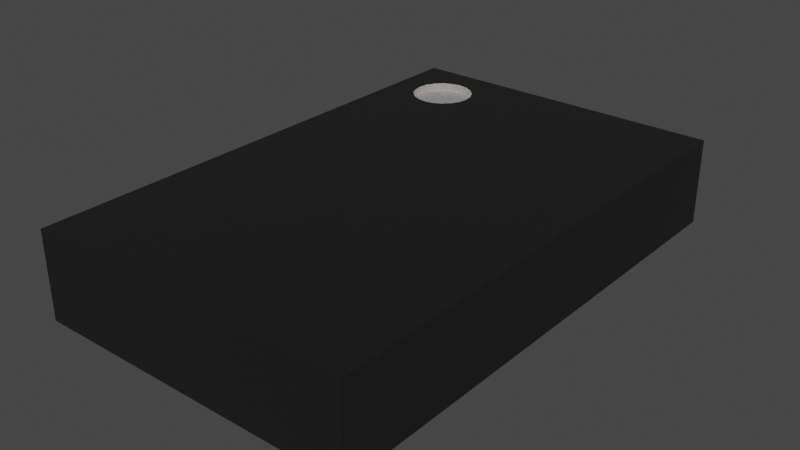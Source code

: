 # Source: Oscillator_SMD_Abracon_ASFLMB_5x3.2x0.85mm.blend  (saved by Blender 3.2.14; exported with 4.5.12 LTS)
import bpy
from mathutils import Matrix  # noqa: F401  (used for matrix-valued properties, if any)

bpy.ops.wm.read_factory_settings(use_empty=True)
scene = bpy.context.scene
scene.name = 'Scene'

# ---- collections
col_collection = bpy.data.collections.new('Collection'); scene.collection.children.link(col_collection)

# ---- materials (node trees are filled in below, after node groups)
mat_metal_pins = bpy.data.materials.new('metal_pins')
mat_metal_pins.use_transparent_shadow = False
mat_metal_pins.preview_render_type = 'CUBE'
mat_metal_pins.use_preview_world = True
mat_plastic_matte_black = bpy.data.materials.new('plastic_matte_black')
mat_plastic_matte_black.use_transparent_shadow = False
mat_plastic_matte_black.preview_render_type = 'CUBE'
mat_white_markings = bpy.data.materials.new('white_markings')
mat_white_markings.use_transparent_shadow = False
mat_white_markings.preview_render_type = 'FLAT'

# ---- material node trees
mat_metal_pins.use_nodes = True; mat_metal_pins.node_tree.nodes.clear()
_N = mat_metal_pins.node_tree.nodes; _L = mat_metal_pins.node_tree.links
n0 = _N.new('ShaderNodeMapping'); n0.name = 'Mapping'; n0.location = (-1447, -91)
n0.inputs[3].default_value = (4.8, 1.2, 1.1)
n1 = _N.new('ShaderNodeBsdfPrincipled'); n1.name = 'Principled BSDF'; n1.location = (-560, 254)
n1.distribution = 'GGX'
n1.subsurface_method = 'BURLEY'
n1.inputs[1].default_value = 0.7818
n1.inputs[2].default_value = 0.2886
n1.inputs[3].default_value = 1.45
n1.inputs[13].default_value = 0.0
n1.inputs[27].default_value = (0.0, 0.0, 0.0, 1.0)
n1.inputs[28].default_value = 1.0
n2 = _N.new('ShaderNodeOutputMaterial'); n2.name = 'Material Output.002'; n2.location = (-205, 253)
n2.width = 213
n3 = _N.new('ShaderNodeTexNoise'); n3.name = 'Noise Texture.002'; n3.location = (-1228, -73)
n3.inputs[2].default_value = 0.1
n3.inputs[3].default_value = 7.0
n3.inputs[4].default_value = 0.6
n3.inputs[8].default_value = 0.4
n4 = _N.new('ShaderNodeTexCoord'); n4.name = 'Texture Coordinate'; n4.location = (-1636, -116)
n5 = _N.new('ShaderNodeMix'); n5.name = 'Mix.001'; n5.location = (-921, 45)
n5.data_type = 'RGBA'
n5.inputs[6].default_value = (0.9398, 0.9547, 1.0, 1.0)
n5.inputs[7].default_value = (0.13, 0.1259, 0.1359, 1.0)
n6 = _N.new('ShaderNodeBump'); n6.name = 'Bump.001'; n6.location = (-1001, -227)
n6.inputs[0].default_value = 0.05
n6.inputs[1].default_value = 0.01
n6.inputs[2].default_value = 1.0
_L.new(n1.outputs[0], n2.inputs[0])
_L.new(n3.outputs[0], n6.inputs[3])
_L.new(n0.outputs[0], n3.inputs[0])
_L.new(n3.outputs[0], n5.inputs[0])
_L.new(n4.outputs[3], n0.inputs[0])
_L.new(n5.outputs[2], n1.inputs[0])
_L.new(n6.outputs[0], n1.inputs[5])
n2.is_active_output = True
mat_plastic_matte_black.use_nodes = True; mat_plastic_matte_black.node_tree.nodes.clear()
_N = mat_plastic_matte_black.node_tree.nodes; _L = mat_plastic_matte_black.node_tree.links
n0 = _N.new('ShaderNodeOutputMaterial'); n0.name = 'Material Output'; n0.location = (463, 300)
n1 = _N.new('ShaderNodeBsdfPrincipled'); n1.name = 'Principled BSDF'; n1.location = (173, 300)
n1.distribution = 'GGX'
n1.subsurface_method = 'BURLEY'
n1.inputs[1].default_value = 0.06818
n1.inputs[2].default_value = 0.5182
n1.inputs[3].default_value = 1.45
n1.inputs[13].default_value = 0.6432
n1.inputs[20].default_value = 0.1027
n1.inputs[27].default_value = (0.0, 0.0, 0.0, 1.0)
n1.inputs[28].default_value = 1.0
n2 = _N.new('ShaderNodeTexCoord'); n2.name = 'Texture Coordinate'; n2.location = (-1001, 105)
n3 = _N.new('ShaderNodeBump'); n3.name = 'Bump'; n3.location = (-135, -86)
n3.inputs[0].default_value = 0.1
n3.inputs[1].default_value = 0.4
n3.inputs[2].default_value = 1.0
n4 = _N.new('ShaderNodeMapping'); n4.name = 'Mapping'; n4.location = (-755, 143)
n4.inputs[3].default_value = (2.0, 2.0, 2.0)
n5 = _N.new('ShaderNodeValToRGB'); n5.name = 'ColorRamp'; n5.location = (-147, 213)
while len(n5.color_ramp.elements) > 1: n5.color_ramp.elements.remove(n5.color_ramp.elements[-1])
n5.color_ramp.elements[0].position = 0.0; n5.color_ramp.elements[0].color = (0.005014, 0.005014, 0.005014, 1.0)
_e = n5.color_ramp.elements.new(0.9955); _e.color = (0.01269, 0.01269, 0.01269, 1.0)
n6 = _N.new('ShaderNodeTexNoise'); n6.name = 'Noise Texture'; n6.location = (-455, 203)
n6.inputs[2].default_value = 200.0
n6.inputs[3].default_value = 5.6
n6.inputs[4].default_value = 0.5208
_L.new(n1.outputs[0], n0.inputs[0])
_L.new(n6.outputs[0], n5.inputs[0])
_L.new(n5.outputs[0], n1.inputs[0])
_L.new(n2.outputs[2], n4.inputs[0])
_L.new(n4.outputs[0], n6.inputs[0])
_L.new(n6.outputs[0], n3.inputs[3])
_L.new(n3.outputs[0], n1.inputs[5])
n0.is_active_output = True
mat_white_markings.use_nodes = True; mat_white_markings.node_tree.nodes.clear()
_N = mat_white_markings.node_tree.nodes; _L = mat_white_markings.node_tree.links
n0 = _N.new('ShaderNodeOutputMaterial'); n0.name = 'Material Output'; n0.location = (300, 300)
n1 = _N.new('ShaderNodeBsdfPrincipled'); n1.name = 'Principled BSDF'; n1.location = (-34, 272)
n1.distribution = 'GGX'
n1.subsurface_method = 'BURLEY'
n1.inputs[1].default_value = 0.02
n1.inputs[2].default_value = 0.4636
n1.inputs[3].default_value = 1.4
n1.inputs[8].default_value = 1.0
n1.inputs[10].default_value = 0.3682
n1.inputs[13].default_value = 0.6591
n1.inputs[18].default_value = 0.2318
n1.inputs[20].default_value = 0.6709
n1.inputs[24].default_value = 0.1191
n1.inputs[27].default_value = (0.0, 0.0, 0.0, 1.0)
n1.inputs[28].default_value = 1.0
n2 = _N.new('ShaderNodeMapping'); n2.name = 'Mapping'; n2.location = (-1010, 265)
n2.inputs[3].default_value = (3.0, 1.0, 1.0)
n3 = _N.new('ShaderNodeTexCoord'); n3.name = 'Texture Coordinate'; n3.location = (-1250, 180)
n4 = _N.new('ShaderNodeBump'); n4.name = 'Bump'; n4.location = (-376, -99)
n4.inputs[0].default_value = 0.05
n4.inputs[1].default_value = 1.0
n4.inputs[2].default_value = 1.0
n5 = _N.new('ShaderNodeTexNoise'); n5.name = 'Noise Texture'; n5.location = (-662, 176)
n5.inputs[2].default_value = 88.0
n5.inputs[3].default_value = 10.8
n5.inputs[4].default_value = 0.9167
n5.inputs[8].default_value = 1.6
n6 = _N.new('ShaderNodeValToRGB'); n6.name = 'ColorRamp'; n6.location = (-354, 186)
while len(n6.color_ramp.elements) > 1: n6.color_ramp.elements.remove(n6.color_ramp.elements[-1])
n6.color_ramp.elements[0].position = 0.0; n6.color_ramp.elements[0].color = (0.2596, 0.2596, 0.2596, 1.0)
_e = n6.color_ramp.elements.new(1.0); _e.color = (0.6303, 0.6303, 0.6303, 1.0)
n7 = _N.new('ShaderNodeMix'); n7.name = 'Mix'; n7.location = (-204, 152)
n7.data_type = 'RGBA'
n7.inputs[0].default_value = 0.3682
n7.inputs[7].default_value = (0.2525, 0.2525, 0.2525, 1.0)
_L.new(n5.outputs[0], n6.inputs[0])
_L.new(n1.outputs[0], n0.inputs[0])
_L.new(n3.outputs[2], n2.inputs[0])
_L.new(n2.outputs[0], n5.inputs[0])
_L.new(n5.outputs[0], n4.inputs[3])
_L.new(n4.outputs[0], n1.inputs[5])
_L.new(n6.outputs[0], n7.inputs[6])
_L.new(n7.outputs[2], n1.inputs[0])
n0.is_active_output = True

# ---- world
world_world = bpy.data.worlds.new('World'); scene.world = world_world
world_world.use_nodes = True; world_world.node_tree.nodes.clear()
_N = world_world.node_tree.nodes; _L = world_world.node_tree.links
n0 = _N.new('ShaderNodeOutputWorld'); n0.name = 'World Output'; n0.location = (300, 300)
n1 = _N.new('ShaderNodeBackground'); n1.name = 'Background'; n1.location = (10, 300)
n1.inputs[0].default_value = (0.05088, 0.05088, 0.05088, 1.0)
_L.new(n1.outputs[0], n0.inputs[0])
n0.is_active_output = True
world_world.color = (0.05088, 0.05088, 0.05088)
world_world.use_sun_shadow = False
world_world.sun_shadow_jitter_overblur = 0.0

# ---- meshes
me_shape_9_indexedfaceset_022 = bpy.data.meshes.new('SHAPE_9_IndexedFaceSet.022')
me_shape_9_indexedfaceset_022.from_pydata([(-0.2648, 0.02953, 0.5512), (-0.9843, 0.02953, 0.6299), (0.9843, 0.02953, 0.6299), (0.9843, 0.02953, -0.6299), (0.2638, 0.02953, -0.374), (0.7362, 0.02953, -0.5512), (0.7362, 0.02953, -0.3543), (-0.7372, 0.02953, 0.2756), (-0.7372, 0.02953, -0.5512), (-0.2648, 0.02953, -0.5512), (-0.2648, 0.02953, -0.2756), (0.2648, 0.02953, 0.5512), (0.9843, 0.3642, 0.6299), (0.9843, 0.3642, -0.6299), (-0.9843, 0.3642, 0.6299), (-0.9843, 0.02953, -0.6299), (-0.9843, 0.3642, -0.6299), (-0.7372, 0.02953, 0.5512), (-0.2648, 0.02953, 0.2756), (-0.2648, 0.02913, 0.5512), (-0.7372, 0.02913, 0.5512), (-0.2648, 0.02913, 0.2756), (-0.7372, 0.02913, 0.2756), (-0.7372, 0.02953, -0.2756), (-0.7372, 0.02913, -0.5512), (-0.2648, 0.02913, -0.2756), (-0.7372, 0.02913, -0.2756), (-0.2648, 0.02913, -0.5512), (0.7756, 0.02913, -0.2756), (0.7756, 0.02953, -0.2756), (0.3622, 0.02913, -0.2756), (0.3622, 0.02953, -0.2756), (0.2638, 0.02913, -0.374), (0.2638, 0.02913, -0.5512), (0.2638, 0.02953, -0.5512), (0.7362, 0.02913, -0.5512), (0.7362, 0.02913, -0.3543), (0.7756, 0.02953, -0.3543), (0.7756, 0.02913, -0.3543), (0.2648, 0.02953, 0.2756), (0.7372, 0.02953, 0.2756), (0.7372, 0.02913, 0.5512), (0.7372, 0.02953, 0.5512), (0.2648, 0.02913, 0.2756), (0.2648, 0.02913, 0.5512), (0.7372, 0.02913, 0.2756), (-0.7615, 0.3642, 0.2912), (-0.798, 0.3642, 0.2969), (-0.8309, 0.3642, 0.3137), (-0.857, 0.3642, 0.3399), (-0.8738, 0.3642, 0.3728), (-0.8796, 0.3642, 0.4093), (-0.8738, 0.3642, 0.4458), (-0.857, 0.3642, 0.4787), (-0.8309, 0.3642, 0.5048), (-0.798, 0.3642, 0.5216), (-0.7615, 0.3642, 0.5274), (-0.725, 0.3642, 0.5216), (-0.692, 0.3642, 0.5048), (-0.6659, 0.3642, 0.4787), (-0.6491, 0.3642, 0.4458), (-0.6434, 0.3642, 0.4093), (-0.6491, 0.3642, 0.3728), (-0.6659, 0.3642, 0.3399), (-0.692, 0.3642, 0.3137), (-0.725, 0.3642, 0.2969), (-0.7615, 0.3369, 0.2912), (-0.798, 0.3369, 0.2969), (-0.8309, 0.3369, 0.3137), (-0.857, 0.3369, 0.3399), (-0.8738, 0.3369, 0.3728), (-0.8796, 0.3369, 0.4093), (-0.8738, 0.3369, 0.4458), (-0.857, 0.3369, 0.4787), (-0.8309, 0.3369, 0.5048), (-0.798, 0.3369, 0.5216), (-0.7615, 0.3369, 0.5274), (-0.725, 0.3369, 0.5216), (-0.692, 0.3369, 0.5048), (-0.6659, 0.3369, 0.4787), (-0.6491, 0.3369, 0.4458), (-0.6434, 0.3369, 0.4093), (-0.6491, 0.3369, 0.3728), (-0.6659, 0.3369, 0.3399), (-0.692, 0.3369, 0.3137), (-0.725, 0.3369, 0.2969), (-0.7615, 0.3369, 0.4093)], [], [(0, 18, 21), (0, 21, 19), (68, 67, 86), (13, 12, 16), (23, 8, 15), (9, 15, 8), (1, 7, 23), (1, 23, 15), (17, 7, 1), (4, 9, 10), (4, 34, 9), (18, 10, 23), (18, 23, 7), (31, 4, 10), (0, 17, 1), (3, 34, 5), (37, 5, 6), (37, 3, 5), (29, 3, 37), (39, 10, 18), (39, 31, 10), (11, 18, 0), (11, 39, 18), (40, 29, 31), (40, 31, 39), (2, 40, 42), (2, 42, 11), (2, 3, 29), (2, 29, 40), (1, 2, 11), (1, 11, 0), (3, 15, 9), (3, 9, 34), (12, 3, 2), (12, 13, 3), (16, 14, 1), (16, 1, 15), (14, 2, 1), (14, 12, 2), (16, 3, 13), (16, 15, 3), (7, 17, 20), (7, 20, 22), (18, 7, 22), (18, 22, 21), (17, 0, 19), (17, 19, 20), (19, 21, 22), (19, 22, 20), (8, 23, 26), (8, 26, 24), (9, 8, 24), (9, 24, 27), (10, 9, 27), (10, 27, 25), (23, 10, 25), (23, 25, 26), (25, 27, 24), (25, 24, 26), (31, 29, 28), (31, 28, 30), (32, 31, 30), (4, 31, 32), (34, 4, 32), (34, 32, 33), (5, 34, 33), (5, 33, 35), (6, 5, 35), (6, 35, 36), (37, 6, 36), (37, 36, 38), (29, 37, 38), (29, 38, 28), (30, 33, 32), (35, 33, 30), (36, 35, 30), (28, 38, 36), (28, 36, 30), (40, 39, 43), (40, 43, 45), (42, 40, 45), (42, 45, 41), (11, 42, 41), (11, 41, 44), (39, 11, 44), (39, 44, 43), (41, 43, 44), (41, 45, 43), (61, 60, 80, 81), (54, 53, 73, 74), (47, 46, 66, 67), (62, 61, 81, 82), (55, 54, 74, 75), (48, 47, 67, 68), (63, 62, 82, 83), (56, 55, 75, 76), (49, 48, 68, 69), (64, 63, 83, 84), (57, 56, 76, 77), (50, 49, 69, 70), (65, 64, 84, 85), (58, 57, 77, 78), (51, 50, 70, 71), (46, 65, 85, 66), (59, 58, 78, 79), (52, 51, 71, 72), (60, 59, 79, 80), (53, 52, 72, 73), (83, 82, 86), (76, 75, 86), (69, 68, 86), (84, 83, 86), (77, 76, 86), (70, 69, 86), (85, 84, 86), (78, 77, 86), (71, 70, 86), (66, 85, 86), (79, 78, 86), (72, 71, 86), (80, 79, 86), (73, 72, 86), (81, 80, 86), (74, 73, 86), (67, 66, 86), (82, 81, 86), (75, 74, 86), (14, 54, 55), (53, 54, 14), (52, 53, 14), (51, 52, 14), (55, 56, 14), (56, 57, 14), (14, 57, 12), (57, 58, 12), (58, 59, 12), (59, 60, 12), (60, 61, 12), (61, 62, 12), (62, 63, 12), (63, 64, 12), (14, 16, 51), (51, 16, 50), (49, 50, 16), (48, 49, 16), (47, 48, 16), (46, 47, 16), (65, 46, 16), (64, 65, 16), (16, 12, 64)])
me_shape_9_indexedfaceset_022.polygons.foreach_set('material_index', [0, 0, 2, 1, 1, 1, 1, 1, 1, 1, 1, 1, 1, 1, 1, 1, 1, 1, 1, 1, 1, 1, 1, 1, 1, 1, 1, 1, 1, 1, 1, 1, 1, 1, 1, 1, 1, 1, 1, 1, 1, 0, 0, 0, 0, 0, 0, 0, 0, 0, 0, 0, 0, 0, 0, 0, 0, 0, 0, 0, 0, 0, 0, 0, 0, 0, 0, 0, 0, 0, 0, 0, 0, 0, 0, 0, 0, 0, 0, 0, 0, 0, 0, 0, 0, 0, 0, 0, 2, 2, 2, 2, 2, 2, 2, 2, 2, 2, 2, 2, 2, 2, 2, 2, 2, 2, 2, 2, 2, 2, 2, 2, 2, 2, 2, 2, 2, 2, 2, 2, 2, 2, 2, 2, 2, 2, 2, 1, 1, 1, 1, 1, 1, 1, 1, 1, 1, 1, 1, 1, 1, 1, 1, 1, 1, 1, 1, 1, 1, 1])
_uv = me_shape_9_indexedfaceset_022.uv_layers.new(name='UVMap')
_uv.uv.foreach_set('vector', [1.0, 1.0, 0.0, 1.0, 0.0, 0.0, 1.0, 1.0, 0.0, 0.0, 1.0, 0.0, 0.0, 0.0, 0.0, 0.0, 0.0, 0.0, 1.095, 0.1272, 1.095, 0.7672, 0.09455, 0.1272, 0.2201, 0.3072, 0.2201, 0.1672, 0.09455, 0.1272, 0.4601, 0.1672, 0.09455, 0.1272, 0.2201, 0.1672, 0.09455, 0.7672, 0.2201, 0.5872, 0.2201, 0.3072, 0.09455, 0.7672, 0.2201, 0.3072, 0.09455, 0.1272, 0.2201, 0.7272, 0.2201, 0.5872, 0.09455, 0.7672, 0.7286, 0.2572, 0.4601, 0.1672, 0.4601, 0.3072, 0.7286, 0.2572, 0.7286, 0.1672, 0.4601, 0.1672, 0.4601, 0.5872, 0.4601, 0.3072, 0.2201, 0.3072, 0.4601, 0.5872, 0.2201, 0.3072, 0.2201, 0.5872, 0.7786, 0.3072, 0.7286, 0.2572, 0.4601, 0.3072, 0.4601, 0.7272, 0.2201, 0.7272, 0.09455, 0.7672, 1.095, 0.1272, 0.7286, 0.1672, 0.9686, 0.1672, 0.9886, 0.2672, 0.9686, 0.1672, 0.9686, 0.2672, 0.9886, 0.2672, 1.095, 0.1272, 0.9686, 0.1672, 0.9886, 0.3072, 1.095, 0.1272, 0.9886, 0.2672, 0.7291, 0.5872, 0.4601, 0.3072, 0.4601, 0.5872, 0.7291, 0.5872, 0.7786, 0.3072, 0.4601, 0.3072, 0.7291, 0.7272, 0.4601, 0.5872, 0.4601, 0.7272, 0.7291, 0.7272, 0.7291, 0.5872, 0.4601, 0.5872, 0.9691, 0.5872, 0.9886, 0.3072, 0.7786, 0.3072, 0.9691, 0.5872, 0.7786, 0.3072, 0.7291, 0.5872, 1.095, 0.7672, 0.9691, 0.5872, 0.9691, 0.7272, 1.095, 0.7672, 0.9691, 0.7272, 0.7291, 0.7272, 1.095, 0.7672, 1.095, 0.1272, 0.9886, 0.3072, 1.095, 0.7672, 0.9886, 0.3072, 0.9691, 0.5872, 0.09455, 0.7672, 1.095, 0.7672, 0.7291, 0.7272, 0.09455, 0.7672, 0.7291, 0.7272, 0.4601, 0.7272, 1.095, 0.1272, 0.09455, 0.1272, 0.4601, 0.1672, 1.095, 0.1272, 0.4601, 0.1672, 0.7286, 0.1672, 0.592, 0.7672, 0.422, 0.1272, 0.422, 0.7672, 0.592, 0.7672, 0.592, 0.1272, 0.422, 0.1272, 0.592, 0.1272, 0.592, 0.7672, 0.422, 0.7672, 0.592, 0.1272, 0.422, 0.7672, 0.422, 0.1272, 0.09455, 0.592, 1.095, 0.422, 0.09455, 0.422, 0.09455, 0.592, 1.095, 0.592, 1.095, 0.422, 0.09455, 0.592, 1.095, 0.422, 1.095, 0.592, 0.09455, 0.592, 0.09455, 0.422, 1.095, 0.422, 0.0, 1.0, 1.0, 1.0, 1.0, 0.0, 0.0, 1.0, 1.0, 0.0, 0.0, 0.0, 1.0, 1.0, 0.0, 1.0, 0.0, 0.0, 1.0, 1.0, 0.0, 0.0, 1.0, 0.0, 0.0, 1.0, 1.0, 1.0, 1.0, 0.0, 0.0, 1.0, 1.0, 0.0, 0.0, 0.0, 1.0, 1.0, 1.0, 0.0, 0.0, 0.0, 1.0, 1.0, 0.0, 0.0, 0.0, 1.0, 0.0, 1.0, 1.0, 1.0, 1.0, 0.0, 0.0, 1.0, 1.0, 0.0, 0.0, 0.0, 1.0, 1.0, 0.0, 1.0, 0.0, 0.0, 1.0, 1.0, 0.0, 0.0, 1.0, 0.0, 1.0, 1.0, 0.0, 1.0, 0.0, 0.0, 1.0, 1.0, 0.0, 0.0, 1.0, 0.0, 0.0, 1.0, 1.0, 1.0, 1.0, 0.0, 0.0, 1.0, 1.0, 0.0, 0.0, 0.0, 1.0, 1.0, 1.0, 0.0, 0.0, 0.0, 1.0, 1.0, 0.0, 0.0, 0.0, 1.0, 0.0, 1.0, 1.0, 1.0, 1.0, 0.0, 0.0, 1.0, 1.0, 0.0, 0.0, 0.0, 0.0, 0.0, 1.0, 1.0, 1.0, 1.0, 0.0, 0.0, 1.0, 1.0, 0.0, 0.0, 0.0, 1.0, 1.0, 1.0, 1.0, 0.0, 0.0, 1.0, 1.0, 0.0, 0.0, 0.0, 1.0, 1.0, 0.0, 1.0, 0.0, 0.0, 1.0, 1.0, 0.0, 0.0, 1.0, 0.0, 1.0, 1.0, 0.0, 1.0, 0.0, 0.0, 1.0, 1.0, 0.0, 0.0, 1.0, 0.0, 1.0, 1.0, 0.0, 1.0, 0.0, 0.0, 1.0, 1.0, 0.0, 0.0, 1.0, 0.0, 1.0, 1.0, 0.0, 1.0, 0.0, 0.0, 1.0, 1.0, 0.0, 0.0, 1.0, 0.0, 0.1923, 1.0, 0.0, 0.0, 0.0, 0.6429, 0.9231, 0.0, 0.0, 0.0, 0.1923, 1.0, 0.9231, 0.7143, 0.9231, 0.0, 0.1923, 1.0, 1.0, 1.0, 1.0, 0.7143, 0.9231, 0.7143, 1.0, 1.0, 0.9231, 0.7143, 0.1923, 1.0, 1.0, 1.0, 0.0, 1.0, 0.0, 0.0, 1.0, 1.0, 0.0, 0.0, 1.0, 0.0, 1.0, 1.0, 0.0, 1.0, 0.0, 0.0, 1.0, 1.0, 0.0, 0.0, 1.0, 0.0, 0.0, 1.0, 1.0, 1.0, 1.0, 0.0, 0.0, 1.0, 1.0, 0.0, 0.0, 0.0, 0.0, 1.0, 1.0, 1.0, 1.0, 0.0, 0.0, 1.0, 1.0, 0.0, 0.0, 0.0, 1.0, 1.0, 0.0, 0.0, 0.0, 1.0, 1.0, 1.0, 1.0, 0.0, 0.0, 0.0, 0.0, 0.0, 0.0, 0.0, 0.0, 0.0, 0.0, 0.0, 0.0, 0.0, 0.0, 0.0, 0.0, 0.0, 0.0, 0.0, 0.0, 0.0, 0.0, 0.0, 0.0, 0.0, 0.0, 0.0, 0.0, 0.0, 0.0, 0.0, 0.0, 0.0, 0.0, 0.0, 0.0, 0.0, 0.0, 0.0, 0.0, 0.0, 0.0, 0.0, 0.0, 0.0, 0.0, 0.0, 0.0, 0.0, 0.0, 0.0, 0.0, 0.0, 0.0, 0.0, 0.0, 0.0, 0.0, 0.0, 0.0, 0.0, 0.0, 0.0, 0.0, 0.0, 0.0, 0.0, 0.0, 0.0, 0.0, 0.0, 0.0, 0.0, 0.0, 0.0, 0.0, 0.0, 0.0, 0.0, 0.0, 0.0, 0.0, 0.0, 0.0, 0.0, 0.0, 0.0, 0.0, 0.0, 0.0, 0.0, 0.0, 0.0, 0.0, 0.0, 0.0, 0.0, 0.0, 0.0, 0.0, 0.0, 0.0, 0.0, 0.0, 0.0, 0.0, 0.0, 0.0, 0.0, 0.0, 0.0, 0.0, 0.0, 0.0, 0.0, 0.0, 0.0, 0.0, 0.0, 0.0, 0.0, 0.0, 0.0, 0.0, 0.0, 0.0, 0.0, 0.0, 0.0, 0.0, 0.0, 0.0, 0.0, 0.0, 0.0, 0.0, 0.0, 0.0, 0.0, 0.0, 0.0, 0.0, 0.0, 0.0, 0.0, 0.0, 0.0, 0.0, 0.0, 0.0, 0.0, 0.0, 0.0, 0.0, 0.0, 0.0, 0.0, 0.0, 0.0, 0.0, 0.0, 0.0, 0.0, 0.0, 0.0, 0.0, 0.0, 0.0, 0.0, 0.0, 0.0, 0.0, 0.0, 0.0, 0.0, 0.0, 0.0, 0.0, 0.0, 0.0, 0.0, 0.0, 0.0, 0.0, 0.0, 0.0, 0.0, 0.0, 0.0, 0.0, 0.0, 0.0, 0.0, 0.0, 0.0, 0.0, 0.0, 0.0, 0.0, 0.0, 0.0, 0.0, 0.0, 0.0, 0.0, 0.0, 0.0, 0.0, 0.0, 0.0, 0.0, 0.0, 0.0, 0.0, 0.0, 0.0, 0.0, 0.0, 0.0, 0.0, 0.0, 0.0, 0.0, 0.0, 0.0, 0.0, 0.0, 0.0, 0.0, 0.0, 0.0, 0.0, 0.0, 0.0, 0.0, 0.0, 0.0, 0.0, 0.0, 0.0, 0.0, 0.0, 0.0, 0.0, 0.0, 0.0, 0.0, 0.0, 0.0, 0.0, 0.0, 0.0, 0.0, 0.0, 0.0, 0.0, 0.0, 0.0, 0.0, 0.0, 0.0, 0.0, 0.0, 0.0, 0.0, 0.0, 0.0, 0.0, 0.0, 0.0, 0.0, 0.0, 0.0, 0.0, 0.0, 0.0, 0.0, 0.09455, 0.7672, 0.1725, 0.7037, 0.1892, 0.7122, 0.1592, 0.6904, 0.1725, 0.7037, 0.09455, 0.7672, 0.1507, 0.6737, 0.1592, 0.6904, 0.09455, 0.7672, 0.1477, 0.6551, 0.1507, 0.6737, 0.09455, 0.7672, 0.1892, 0.7122, 0.2077, 0.7151, 0.09455, 0.7672, 0.2077, 0.7151, 0.2263, 0.7122, 0.09455, 0.7672, 0.09455, 0.7672, 0.2263, 0.7122, 1.095, 0.7672, 0.2263, 0.7122, 0.243, 0.7037, 1.095, 0.7672, 0.243, 0.7037, 0.2563, 0.6904, 1.095, 0.7672, 0.2563, 0.6904, 0.2648, 0.6737, 1.095, 0.7672, 0.2648, 0.6737, 0.2677, 0.6551, 1.095, 0.7672, 0.2677, 0.6551, 0.2648, 0.6366, 1.095, 0.7672, 0.2648, 0.6366, 0.2563, 0.6199, 1.095, 0.7672, 0.2563, 0.6199, 0.243, 0.6066, 1.095, 0.7672, 0.09455, 0.7672, 0.09455, 0.1272, 0.1477, 0.6551, 0.1477, 0.6551, 0.09455, 0.1272, 0.1507, 0.6366, 0.1592, 0.6199, 0.1507, 0.6366, 0.09455, 0.1272, 0.1725, 0.6066, 0.1592, 0.6199, 0.09455, 0.1272, 0.1892, 0.5981, 0.1725, 0.6066, 0.09455, 0.1272, 0.2077, 0.5951, 0.1892, 0.5981, 0.09455, 0.1272, 0.2263, 0.5981, 0.2077, 0.5951, 0.09455, 0.1272, 0.243, 0.6066, 0.2263, 0.5981, 0.09455, 0.1272, 0.09455, 0.1272, 1.095, 0.7672, 0.243, 0.6066])
me_shape_9_indexedfaceset_022.materials.append(mat_metal_pins)
me_shape_9_indexedfaceset_022.materials.append(mat_plastic_matte_black)
me_shape_9_indexedfaceset_022.materials.append(mat_white_markings)
me_shape_9_indexedfaceset_022.update()
me_material_preview_mesh = bpy.data.meshes.new('Material_Preview_Mesh')
me_material_preview_mesh.from_pydata([], [], [])
me_material_preview_mesh.update()

# ---- objects
ob_oscillator_smd_abracon_asflmb_5x3_2x0_85mm = bpy.data.objects.new('Oscillator_SMD_Abracon_ASFLMB_5x3.2x0.85mm', me_shape_9_indexedfaceset_022)
ob_material_preview_dummy = bpy.data.objects.new('Material_Preview_Dummy', me_material_preview_mesh)

# ---- transforms, parenting, visibility, modifiers, constraints
ob_oscillator_smd_abracon_asflmb_5x3_2x0_85mm.location = (0.0, 1.776e-15, 0.0)
ob_oscillator_smd_abracon_asflmb_5x3_2x0_85mm.rotation_euler = (1.571, -0.0, -1.571)
ob_oscillator_smd_abracon_asflmb_5x3_2x0_85mm.scale = (2.54, 2.54, 2.54)
ob_material_preview_dummy.location = (0.0, 0.0, 0.0)
ob_material_preview_dummy.hide_select = True
ob_material_preview_dummy.hide_render = True

# ---- collection membership
col_collection.objects.link(ob_oscillator_smd_abracon_asflmb_5x3_2x0_85mm)
col_collection.objects.link(ob_material_preview_dummy)

# ---- scene / render settings (as saved in the file)
scene.frame_start = 1; scene.frame_end = 250; scene.frame_set(1)
scene.render.engine = 'BLENDER_EEVEE_NEXT'
scene.cycles.sampling_pattern = 'TABULATED_SOBOL'
scene.cycles.use_light_tree = False
scene.view_settings.view_transform = 'Filmic'
bpy.context.view_layer.update()

# ---- added for rendering (the .blend has no active camera and no usable light): camera, sun
cam_auto = bpy.data.cameras.new('AutoCamera')
cam_auto.lens = 50.0
cam_auto.sensor_width = 36.0
cam_auto.clip_end = 1000.0
ob_auto_camera = bpy.data.objects.new('AutoCamera', cam_auto)
scene.collection.objects.link(ob_auto_camera)
ob_auto_camera.location = (5.54859, -6.65831, 4.93837)
ob_auto_camera.rotation_euler = (1.09748, -7.21219e-08, 0.694738)
scene.camera = ob_auto_camera
light_auto_sun = bpy.data.lights.new('AutoSun', 'SUN')
light_auto_sun.energy = 3.0
light_auto_sun.angle = 0.0523599
ob_auto_sun = bpy.data.objects.new('AutoSun', light_auto_sun)
scene.collection.objects.link(ob_auto_sun)
ob_auto_sun.rotation_euler = (0.872665, 0.174533, 0.523599)
bpy.context.view_layer.update()
